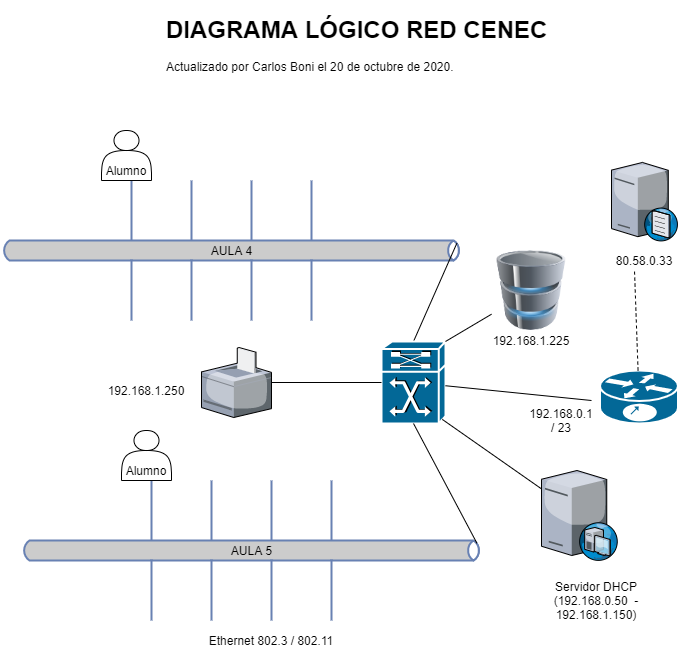

The diagram above was exported from draw.io. Its source (the exported page's mxGraphModel, read from the mxfile embedded in the PNG):
<mxGraphModel dx="872" dy="1594" grid="1" gridSize="10" guides="1" tooltips="1" connect="1" arrows="1" fold="1" page="1" pageScale="1" pageWidth="827" pageHeight="1169" math="0" shadow="0">
  <root>
    <mxCell id="0" />
    <mxCell id="1" parent="0" />
    <mxCell id="RDIe5x8IYcQWLQNjC4fU-11" value="" style="shape=mxgraph.cisco.routers.10700;html=1;pointerEvents=1;dashed=0;fillColor=#036897;strokeColor=#ffffff;strokeWidth=2;verticalLabelPosition=bottom;verticalAlign=top;align=center;outlineConnect=0;" vertex="1" parent="1">
      <mxGeometry x="688.5" y="-390" width="78" height="53" as="geometry" />
    </mxCell>
    <mxCell id="RDIe5x8IYcQWLQNjC4fU-13" value="" style="group" vertex="1" connectable="0" parent="1">
      <mxGeometry x="110" y="-330" width="460" height="190" as="geometry" />
    </mxCell>
    <mxCell id="RDIe5x8IYcQWLQNjC4fU-1" value="&lt;font color=&quot;#000000&quot;&gt;AULA 5&lt;/font&gt;" style="html=1;fillColor=#CCCCCC;strokeColor=#6881B3;gradientColor=none;gradientDirection=north;strokeWidth=2;shape=mxgraph.networks.bus;gradientColor=none;gradientDirection=north;fontColor=#ffffff;perimeter=backbonePerimeter;backboneSize=20;" vertex="1" parent="RDIe5x8IYcQWLQNjC4fU-13">
      <mxGeometry y="110" width="460" height="20" as="geometry" />
    </mxCell>
    <mxCell id="RDIe5x8IYcQWLQNjC4fU-2" value="" style="strokeColor=#6881B3;edgeStyle=none;rounded=0;endArrow=none;html=1;strokeWidth=2;" edge="1" target="RDIe5x8IYcQWLQNjC4fU-1" parent="RDIe5x8IYcQWLQNjC4fU-13">
      <mxGeometry relative="1" as="geometry">
        <mxPoint x="130" y="50" as="sourcePoint" />
      </mxGeometry>
    </mxCell>
    <mxCell id="RDIe5x8IYcQWLQNjC4fU-3" value="" style="strokeColor=#6881B3;edgeStyle=none;rounded=0;endArrow=none;html=1;strokeWidth=2;" edge="1" target="RDIe5x8IYcQWLQNjC4fU-1" parent="RDIe5x8IYcQWLQNjC4fU-13">
      <mxGeometry relative="1" as="geometry">
        <mxPoint x="190" y="50" as="sourcePoint" />
      </mxGeometry>
    </mxCell>
    <mxCell id="RDIe5x8IYcQWLQNjC4fU-4" value="" style="strokeColor=#6881B3;edgeStyle=none;rounded=0;endArrow=none;html=1;strokeWidth=2;" edge="1" target="RDIe5x8IYcQWLQNjC4fU-1" parent="RDIe5x8IYcQWLQNjC4fU-13">
      <mxGeometry relative="1" as="geometry">
        <mxPoint x="250" y="50" as="sourcePoint" />
      </mxGeometry>
    </mxCell>
    <mxCell id="RDIe5x8IYcQWLQNjC4fU-5" value="" style="strokeColor=#6881B3;edgeStyle=none;rounded=0;endArrow=none;html=1;strokeWidth=2;" edge="1" target="RDIe5x8IYcQWLQNjC4fU-1" parent="RDIe5x8IYcQWLQNjC4fU-13">
      <mxGeometry relative="1" as="geometry">
        <mxPoint x="310" y="50" as="sourcePoint" />
      </mxGeometry>
    </mxCell>
    <mxCell id="RDIe5x8IYcQWLQNjC4fU-6" value="" style="strokeColor=#6881B3;edgeStyle=none;rounded=0;endArrow=none;html=1;strokeWidth=2;" edge="1" target="RDIe5x8IYcQWLQNjC4fU-1" parent="RDIe5x8IYcQWLQNjC4fU-13">
      <mxGeometry relative="1" as="geometry">
        <mxPoint x="130" y="190" as="sourcePoint" />
      </mxGeometry>
    </mxCell>
    <mxCell id="RDIe5x8IYcQWLQNjC4fU-7" value="" style="strokeColor=#6881B3;edgeStyle=none;rounded=0;endArrow=none;html=1;strokeWidth=2;" edge="1" target="RDIe5x8IYcQWLQNjC4fU-1" parent="RDIe5x8IYcQWLQNjC4fU-13">
      <mxGeometry relative="1" as="geometry">
        <mxPoint x="190" y="190" as="sourcePoint" />
      </mxGeometry>
    </mxCell>
    <mxCell id="RDIe5x8IYcQWLQNjC4fU-8" value="" style="strokeColor=#6881B3;edgeStyle=none;rounded=0;endArrow=none;html=1;strokeWidth=2;" edge="1" target="RDIe5x8IYcQWLQNjC4fU-1" parent="RDIe5x8IYcQWLQNjC4fU-13">
      <mxGeometry relative="1" as="geometry">
        <mxPoint x="250" y="190" as="sourcePoint" />
      </mxGeometry>
    </mxCell>
    <mxCell id="RDIe5x8IYcQWLQNjC4fU-9" value="" style="strokeColor=#6881B3;edgeStyle=none;rounded=0;endArrow=none;html=1;strokeWidth=2;" edge="1" target="RDIe5x8IYcQWLQNjC4fU-1" parent="RDIe5x8IYcQWLQNjC4fU-13">
      <mxGeometry relative="1" as="geometry">
        <mxPoint x="310" y="190" as="sourcePoint" />
      </mxGeometry>
    </mxCell>
    <mxCell id="RDIe5x8IYcQWLQNjC4fU-10" value="Alumno" style="shape=actor;whiteSpace=wrap;html=1;verticalAlign=bottom;" vertex="1" parent="RDIe5x8IYcQWLQNjC4fU-13">
      <mxGeometry x="100" width="50" height="50" as="geometry" />
    </mxCell>
    <mxCell id="RDIe5x8IYcQWLQNjC4fU-14" value="" style="group" vertex="1" connectable="0" parent="1">
      <mxGeometry x="90" y="-630" width="460" height="190" as="geometry" />
    </mxCell>
    <mxCell id="RDIe5x8IYcQWLQNjC4fU-15" value="&lt;font color=&quot;#000000&quot;&gt;AULA 4&lt;/font&gt;" style="html=1;fillColor=#CCCCCC;strokeColor=#6881B3;gradientColor=none;gradientDirection=north;strokeWidth=2;shape=mxgraph.networks.bus;gradientColor=none;gradientDirection=north;fontColor=#ffffff;perimeter=backbonePerimeter;backboneSize=20;" vertex="1" parent="RDIe5x8IYcQWLQNjC4fU-14">
      <mxGeometry y="110" width="460" height="20" as="geometry" />
    </mxCell>
    <mxCell id="RDIe5x8IYcQWLQNjC4fU-16" value="" style="strokeColor=#6881B3;edgeStyle=none;rounded=0;endArrow=none;html=1;strokeWidth=2;" edge="1" parent="RDIe5x8IYcQWLQNjC4fU-14" target="RDIe5x8IYcQWLQNjC4fU-15">
      <mxGeometry relative="1" as="geometry">
        <mxPoint x="130" y="50" as="sourcePoint" />
      </mxGeometry>
    </mxCell>
    <mxCell id="RDIe5x8IYcQWLQNjC4fU-17" value="" style="strokeColor=#6881B3;edgeStyle=none;rounded=0;endArrow=none;html=1;strokeWidth=2;" edge="1" parent="RDIe5x8IYcQWLQNjC4fU-14" target="RDIe5x8IYcQWLQNjC4fU-15">
      <mxGeometry relative="1" as="geometry">
        <mxPoint x="190" y="50" as="sourcePoint" />
      </mxGeometry>
    </mxCell>
    <mxCell id="RDIe5x8IYcQWLQNjC4fU-18" value="" style="strokeColor=#6881B3;edgeStyle=none;rounded=0;endArrow=none;html=1;strokeWidth=2;" edge="1" parent="RDIe5x8IYcQWLQNjC4fU-14" target="RDIe5x8IYcQWLQNjC4fU-15">
      <mxGeometry relative="1" as="geometry">
        <mxPoint x="250" y="50" as="sourcePoint" />
      </mxGeometry>
    </mxCell>
    <mxCell id="RDIe5x8IYcQWLQNjC4fU-19" value="" style="strokeColor=#6881B3;edgeStyle=none;rounded=0;endArrow=none;html=1;strokeWidth=2;" edge="1" parent="RDIe5x8IYcQWLQNjC4fU-14" target="RDIe5x8IYcQWLQNjC4fU-15">
      <mxGeometry relative="1" as="geometry">
        <mxPoint x="310" y="50" as="sourcePoint" />
      </mxGeometry>
    </mxCell>
    <mxCell id="RDIe5x8IYcQWLQNjC4fU-20" value="" style="strokeColor=#6881B3;edgeStyle=none;rounded=0;endArrow=none;html=1;strokeWidth=2;" edge="1" parent="RDIe5x8IYcQWLQNjC4fU-14" target="RDIe5x8IYcQWLQNjC4fU-15">
      <mxGeometry relative="1" as="geometry">
        <mxPoint x="130" y="190" as="sourcePoint" />
      </mxGeometry>
    </mxCell>
    <mxCell id="RDIe5x8IYcQWLQNjC4fU-21" value="" style="strokeColor=#6881B3;edgeStyle=none;rounded=0;endArrow=none;html=1;strokeWidth=2;" edge="1" parent="RDIe5x8IYcQWLQNjC4fU-14" target="RDIe5x8IYcQWLQNjC4fU-15">
      <mxGeometry relative="1" as="geometry">
        <mxPoint x="190" y="190" as="sourcePoint" />
      </mxGeometry>
    </mxCell>
    <mxCell id="RDIe5x8IYcQWLQNjC4fU-22" value="" style="strokeColor=#6881B3;edgeStyle=none;rounded=0;endArrow=none;html=1;strokeWidth=2;" edge="1" parent="RDIe5x8IYcQWLQNjC4fU-14" target="RDIe5x8IYcQWLQNjC4fU-15">
      <mxGeometry relative="1" as="geometry">
        <mxPoint x="250" y="190" as="sourcePoint" />
      </mxGeometry>
    </mxCell>
    <mxCell id="RDIe5x8IYcQWLQNjC4fU-23" value="" style="strokeColor=#6881B3;edgeStyle=none;rounded=0;endArrow=none;html=1;strokeWidth=2;" edge="1" parent="RDIe5x8IYcQWLQNjC4fU-14" target="RDIe5x8IYcQWLQNjC4fU-15">
      <mxGeometry relative="1" as="geometry">
        <mxPoint x="310" y="190" as="sourcePoint" />
      </mxGeometry>
    </mxCell>
    <mxCell id="RDIe5x8IYcQWLQNjC4fU-24" value="Alumno" style="shape=actor;whiteSpace=wrap;html=1;verticalAlign=bottom;" vertex="1" parent="RDIe5x8IYcQWLQNjC4fU-14">
      <mxGeometry x="100" width="50" height="50" as="geometry" />
    </mxCell>
    <mxCell id="RDIe5x8IYcQWLQNjC4fU-25" value="" style="endArrow=none;html=1;exitX=0.99;exitY=0.133;exitDx=0;exitDy=0;exitPerimeter=0;entryX=0.5;entryY=0;entryDx=0;entryDy=0;entryPerimeter=0;" edge="1" parent="1" source="RDIe5x8IYcQWLQNjC4fU-15" target="RDIe5x8IYcQWLQNjC4fU-32">
      <mxGeometry width="50" height="50" relative="1" as="geometry">
        <mxPoint x="300" y="-620" as="sourcePoint" />
        <mxPoint x="350" y="-670" as="targetPoint" />
      </mxGeometry>
    </mxCell>
    <mxCell id="RDIe5x8IYcQWLQNjC4fU-26" value="192.168.0.1 / 23" style="text;html=1;strokeColor=none;fillColor=none;align=center;verticalAlign=middle;whiteSpace=wrap;rounded=0;" vertex="1" parent="1">
      <mxGeometry x="630" y="-350" width="40" height="20" as="geometry" />
    </mxCell>
    <mxCell id="RDIe5x8IYcQWLQNjC4fU-29" value="" style="verticalLabelPosition=bottom;aspect=fixed;html=1;verticalAlign=top;strokeColor=none;align=center;outlineConnect=0;shape=mxgraph.citrix.dns_server;" vertex="1" parent="1">
      <mxGeometry x="700" y="-600" width="66.5" height="80.41" as="geometry" />
    </mxCell>
    <mxCell id="RDIe5x8IYcQWLQNjC4fU-30" value="80.58.0.33" style="text;html=1;strokeColor=none;fillColor=none;align=center;verticalAlign=middle;whiteSpace=wrap;rounded=0;" vertex="1" parent="1">
      <mxGeometry x="713" y="-510" width="40" height="20" as="geometry" />
    </mxCell>
    <mxCell id="RDIe5x8IYcQWLQNjC4fU-31" value="" style="endArrow=none;dashed=1;html=1;entryX=0.25;entryY=1;entryDx=0;entryDy=0;" edge="1" parent="1" source="RDIe5x8IYcQWLQNjC4fU-11" target="RDIe5x8IYcQWLQNjC4fU-30">
      <mxGeometry width="50" height="50" relative="1" as="geometry">
        <mxPoint x="480" y="-390" as="sourcePoint" />
        <mxPoint x="530" y="-440" as="targetPoint" />
      </mxGeometry>
    </mxCell>
    <mxCell id="RDIe5x8IYcQWLQNjC4fU-32" value="" style="shape=mxgraph.cisco.routers.atm_tag_switch_router;html=1;pointerEvents=1;dashed=0;fillColor=#036897;strokeColor=#ffffff;strokeWidth=2;verticalLabelPosition=bottom;verticalAlign=top;align=center;outlineConnect=0;" vertex="1" parent="1">
      <mxGeometry x="470" y="-419" width="64" height="82" as="geometry" />
    </mxCell>
    <mxCell id="RDIe5x8IYcQWLQNjC4fU-12" value="" style="endArrow=none;html=1;exitX=0.99;exitY=0.133;exitDx=0;exitDy=0;exitPerimeter=0;entryX=0.5;entryY=1;entryDx=0;entryDy=0;entryPerimeter=0;" edge="1" parent="1" source="RDIe5x8IYcQWLQNjC4fU-1" target="RDIe5x8IYcQWLQNjC4fU-32">
      <mxGeometry width="50" height="50" relative="1" as="geometry">
        <mxPoint x="320" y="-320" as="sourcePoint" />
        <mxPoint x="370" y="-370" as="targetPoint" />
      </mxGeometry>
    </mxCell>
    <mxCell id="RDIe5x8IYcQWLQNjC4fU-34" value="" style="endArrow=none;html=1;" edge="1" parent="1" source="RDIe5x8IYcQWLQNjC4fU-32">
      <mxGeometry width="50" height="50" relative="1" as="geometry">
        <mxPoint x="480" y="-390" as="sourcePoint" />
        <mxPoint x="680" y="-360" as="targetPoint" />
      </mxGeometry>
    </mxCell>
    <mxCell id="RDIe5x8IYcQWLQNjC4fU-35" value="Ethernet 802.3 / 802.11" style="text;html=1;strokeColor=none;fillColor=none;align=center;verticalAlign=middle;whiteSpace=wrap;rounded=0;" vertex="1" parent="1">
      <mxGeometry x="290" y="-130" width="140" height="20" as="geometry" />
    </mxCell>
    <mxCell id="RDIe5x8IYcQWLQNjC4fU-36" value="" style="verticalLabelPosition=bottom;aspect=fixed;html=1;verticalAlign=top;strokeColor=none;align=center;outlineConnect=0;shape=mxgraph.citrix.printer;" vertex="1" parent="1">
      <mxGeometry x="290" y="-413" width="70" height="70" as="geometry" />
    </mxCell>
    <mxCell id="RDIe5x8IYcQWLQNjC4fU-37" value="192.168.1.250" style="text;html=1;strokeColor=none;fillColor=none;align=center;verticalAlign=middle;whiteSpace=wrap;rounded=0;" vertex="1" parent="1">
      <mxGeometry x="200" y="-380" width="70" height="20" as="geometry" />
    </mxCell>
    <mxCell id="RDIe5x8IYcQWLQNjC4fU-38" value="" style="endArrow=none;html=1;entryX=0;entryY=0.5;entryDx=0;entryDy=0;entryPerimeter=0;" edge="1" parent="1" source="RDIe5x8IYcQWLQNjC4fU-36" target="RDIe5x8IYcQWLQNjC4fU-32">
      <mxGeometry width="50" height="50" relative="1" as="geometry">
        <mxPoint x="480" y="-310" as="sourcePoint" />
        <mxPoint x="530" y="-360" as="targetPoint" />
      </mxGeometry>
    </mxCell>
    <mxCell id="RDIe5x8IYcQWLQNjC4fU-39" value="" style="verticalLabelPosition=bottom;aspect=fixed;html=1;verticalAlign=top;strokeColor=none;align=center;outlineConnect=0;shape=mxgraph.citrix.dhcp_server;" vertex="1" parent="1">
      <mxGeometry x="630" y="-290" width="76" height="90" as="geometry" />
    </mxCell>
    <mxCell id="RDIe5x8IYcQWLQNjC4fU-40" value="" style="endArrow=none;html=1;entryX=0.95;entryY=0.95;entryDx=0;entryDy=0;entryPerimeter=0;" edge="1" parent="1" source="RDIe5x8IYcQWLQNjC4fU-39" target="RDIe5x8IYcQWLQNjC4fU-32">
      <mxGeometry width="50" height="50" relative="1" as="geometry">
        <mxPoint x="480" y="-310" as="sourcePoint" />
        <mxPoint x="530" y="-360" as="targetPoint" />
      </mxGeometry>
    </mxCell>
    <mxCell id="RDIe5x8IYcQWLQNjC4fU-27" value="Servidor DHCP&lt;br&gt;(192.168.0.50&amp;nbsp; - 192.168.1.150)" style="text;html=1;strokeColor=none;fillColor=none;align=center;verticalAlign=middle;whiteSpace=wrap;rounded=0;" vertex="1" parent="1">
      <mxGeometry x="630" y="-170" width="110" height="20" as="geometry" />
    </mxCell>
    <mxCell id="RDIe5x8IYcQWLQNjC4fU-41" value="" style="image;html=1;image=img/lib/clip_art/computers/Database_128x128.png" vertex="1" parent="1">
      <mxGeometry x="580" y="-510" width="80" height="80" as="geometry" />
    </mxCell>
    <mxCell id="RDIe5x8IYcQWLQNjC4fU-43" value="192.168.1.225" style="text;html=1;strokeColor=none;fillColor=none;align=center;verticalAlign=middle;whiteSpace=wrap;rounded=0;" vertex="1" parent="1">
      <mxGeometry x="585" y="-430" width="70" height="20" as="geometry" />
    </mxCell>
    <mxCell id="RDIe5x8IYcQWLQNjC4fU-44" value="" style="endArrow=none;html=1;exitX=1;exitY=0;exitDx=0;exitDy=0;exitPerimeter=0;" edge="1" parent="1" source="RDIe5x8IYcQWLQNjC4fU-32" target="RDIe5x8IYcQWLQNjC4fU-41">
      <mxGeometry width="50" height="50" relative="1" as="geometry">
        <mxPoint x="480" y="-320" as="sourcePoint" />
        <mxPoint x="530" y="-370" as="targetPoint" />
      </mxGeometry>
    </mxCell>
    <mxCell id="RDIe5x8IYcQWLQNjC4fU-45" value="&lt;h1&gt;DIAGRAMA LÓGICO RED CENEC&lt;/h1&gt;&lt;p&gt;Actualizado por Carlos Boni el 20 de octubre de 2020.&lt;/p&gt;" style="text;html=1;strokeColor=none;fillColor=none;spacing=5;spacingTop=-20;whiteSpace=wrap;overflow=hidden;rounded=0;" vertex="1" parent="1">
      <mxGeometry x="250" y="-750" width="416" height="120" as="geometry" />
    </mxCell>
  </root>
</mxGraphModel>